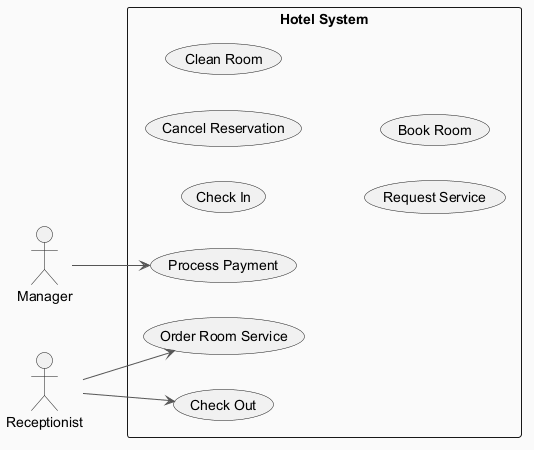

The diagram above was rendered by PlantUML. Its source (embedded in the PNG):
@startuml
skinparam backgroundColor #FAFAFA
skinparam classBackgroundColor #FFF3E0
skinparam classBorderColor #E65100
skinparam ArrowColor #555555
left to right direction
actor "Manager" as M
actor "Receptionist" as R
rectangle "Hotel System" {
  usecase "Check In" as UC_CheckIn
  usecase "Cancel Reservation" as UC_CancelReservation
  usecase "Clean Room" as UC_CleanRoom
  usecase "Check Out" as UC_CheckOut
  usecase "Request Service" as UC_RequestService
  usecase "Book Room" as UC_BookRoom
  usecase "Process Payment" as UC_ProcessPayment
  usecase "Order Room Service" as UC_OrderRoomService
}
M --> UC_ProcessPayment
R --> UC_CheckOut
R --> UC_OrderRoomService
@enduml